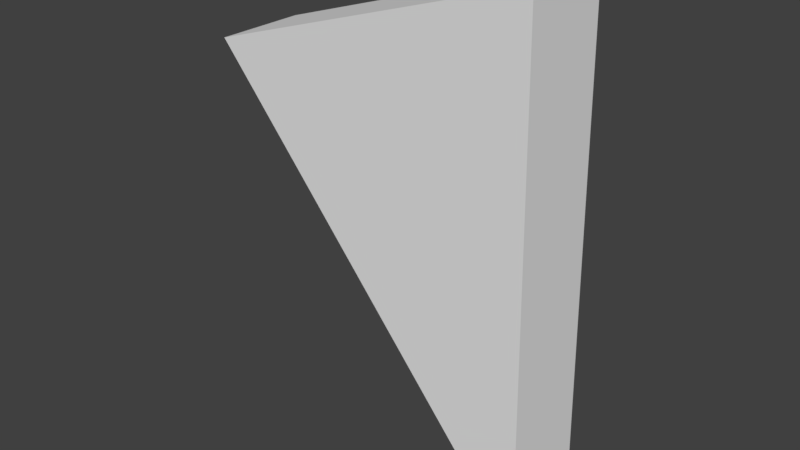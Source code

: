 # Source: shatteredGlass2.blend  (saved by Blender 2.79.0; exported with 4.5.12 LTS)
import bpy
from mathutils import Matrix  # noqa: F401  (used for matrix-valued properties, if any)

bpy.ops.wm.read_factory_settings(use_empty=True)
scene = bpy.context.scene
scene.name = 'Scene'

# ---- collections
col_collection_1 = bpy.data.collections.new('Collection 1'); scene.collection.children.link(col_collection_1)

# ---- world
world_world = bpy.data.worlds.new('World'); scene.world = world_world
world_world.color = (0.05088, 0.05088, 0.05088)
world_world.use_sun_shadow = False
world_world.sun_shadow_jitter_overblur = 0.0
world_world.cycles.sampling_method = 'MANUAL'

# ---- meshes
me_cube_001 = bpy.data.meshes.new('Cube.001')
me_cube_001.from_pydata([(-0.08673, 0.1073, 0.7518), (0.6843, 0.1073, 0.9964), (0.7074, 0.1073, -0.2137), (-0.08673, -0.1073, 0.7518), (0.6843, -0.1073, 0.9964), (0.7074, -0.1073, -0.2137)], [], [(3, 0, 2, 5), (2, 1, 4, 5), (5, 4, 3), (0, 1, 2), (1, 0, 3, 4)])
me_cube_001.use_remesh_preserve_volume = False
me_cube_001.use_remesh_preserve_attributes = False
me_cube_001.use_mirror_vertex_groups = False
me_cube_001.update()

# ---- objects
ob_cube = bpy.data.objects.new('Cube', me_cube_001)

# ---- transforms, parenting, visibility, modifiers, constraints
ob_cube.location = (0.0, 0.0, 0.0)
ob_cube.lineart.crease_threshold = 0.0

# ---- collection membership
col_collection_1.objects.link(ob_cube)

# ---- scene / render settings (as saved in the file)
scene.frame_start = 1; scene.frame_end = 250; scene.frame_set(1)
scene.render.engine = 'BLENDER_EEVEE_NEXT'
scene.render.resolution_percentage = 50
scene.render.dither_intensity = 0.0
scene.cycles.use_denoising = False
scene.cycles.samples = 128
scene.cycles.sampling_pattern = 'TABULATED_SOBOL'
scene.cycles.use_adaptive_sampling = False
scene.cycles.use_light_tree = False
scene.cycles.blur_glossy = 0.0
scene.cycles.sample_clamp_indirect = 0.0
scene.view_settings.view_transform = 'Standard'
bpy.context.view_layer.update()

# ---- added for rendering (the .blend has no active camera and no usable light): camera, sun
cam_auto = bpy.data.cameras.new('AutoCamera')
cam_auto.lens = 50.0
cam_auto.sensor_width = 36.0
cam_auto.clip_end = 1000.0
ob_auto_camera = bpy.data.objects.new('AutoCamera', cam_auto)
scene.collection.objects.link(ob_auto_camera)
ob_auto_camera.location = (1.66418, -1.62459, 1.47439)
ob_auto_camera.rotation_euler = (1.09748, -7.21219e-08, 0.694738)
scene.camera = ob_auto_camera
light_auto_sun = bpy.data.lights.new('AutoSun', 'SUN')
light_auto_sun.energy = 3.0
light_auto_sun.angle = 0.0523599
ob_auto_sun = bpy.data.objects.new('AutoSun', light_auto_sun)
scene.collection.objects.link(ob_auto_sun)
ob_auto_sun.rotation_euler = (0.872665, 0.174533, 0.523599)
bpy.context.view_layer.update()
